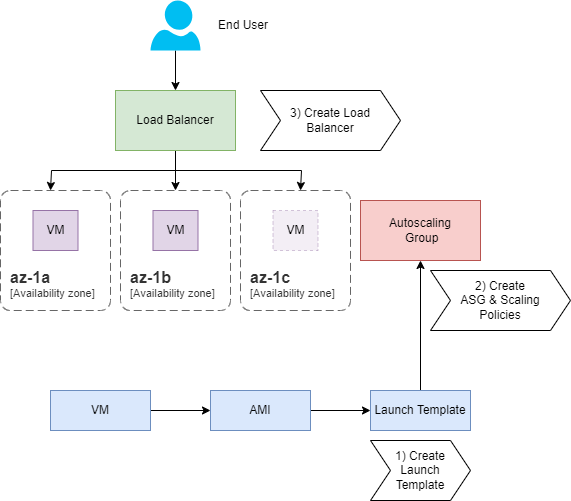

The diagram above was exported from draw.io. Its source (the exported page's mxGraphModel, read from the mxfile embedded in the PNG):
<mxGraphModel dx="794" dy="420" grid="1" gridSize="10" guides="1" tooltips="1" connect="1" arrows="1" fold="1" page="1" pageScale="1" pageWidth="1169" pageHeight="827" math="0" shadow="0">
  <root>
    <mxCell id="0" />
    <mxCell id="1" parent="0" />
    <mxCell id="rrX699dWA6mSnrr870Ya-3" style="edgeStyle=orthogonalEdgeStyle;rounded=0;orthogonalLoop=1;jettySize=auto;html=1;" edge="1" parent="1" source="rrX699dWA6mSnrr870Ya-1" target="rrX699dWA6mSnrr870Ya-2">
      <mxGeometry relative="1" as="geometry" />
    </mxCell>
    <mxCell id="rrX699dWA6mSnrr870Ya-1" value="VM" style="rounded=0;whiteSpace=wrap;html=1;fillColor=#dae8fc;strokeColor=#6c8ebf;" vertex="1" parent="1">
      <mxGeometry x="220" y="400" width="100" height="40" as="geometry" />
    </mxCell>
    <mxCell id="rrX699dWA6mSnrr870Ya-5" style="edgeStyle=orthogonalEdgeStyle;rounded=0;orthogonalLoop=1;jettySize=auto;html=1;entryX=0;entryY=0.5;entryDx=0;entryDy=0;" edge="1" parent="1" source="rrX699dWA6mSnrr870Ya-2" target="rrX699dWA6mSnrr870Ya-4">
      <mxGeometry relative="1" as="geometry" />
    </mxCell>
    <mxCell id="rrX699dWA6mSnrr870Ya-2" value="AMI" style="rounded=0;whiteSpace=wrap;html=1;fillColor=#dae8fc;strokeColor=#6c8ebf;" vertex="1" parent="1">
      <mxGeometry x="380" y="400" width="100" height="40" as="geometry" />
    </mxCell>
    <mxCell id="rrX699dWA6mSnrr870Ya-7" style="edgeStyle=orthogonalEdgeStyle;rounded=0;orthogonalLoop=1;jettySize=auto;html=1;entryX=0.5;entryY=1;entryDx=0;entryDy=0;" edge="1" parent="1" source="rrX699dWA6mSnrr870Ya-4" target="rrX699dWA6mSnrr870Ya-6">
      <mxGeometry relative="1" as="geometry" />
    </mxCell>
    <mxCell id="rrX699dWA6mSnrr870Ya-4" value="Launch Template" style="rounded=0;whiteSpace=wrap;html=1;fillColor=#dae8fc;strokeColor=#6c8ebf;" vertex="1" parent="1">
      <mxGeometry x="540" y="400" width="100" height="40" as="geometry" />
    </mxCell>
    <mxCell id="rrX699dWA6mSnrr870Ya-6" value="Autoscaling&lt;br&gt;&amp;nbsp;Group" style="rounded=0;whiteSpace=wrap;html=1;fillColor=#f8cecc;strokeColor=#b85450;" vertex="1" parent="1">
      <mxGeometry x="530" y="210" width="120" height="60" as="geometry" />
    </mxCell>
    <mxCell id="rrX699dWA6mSnrr870Ya-18" style="edgeStyle=orthogonalEdgeStyle;rounded=0;orthogonalLoop=1;jettySize=auto;html=1;" edge="1" parent="1" source="rrX699dWA6mSnrr870Ya-8">
      <mxGeometry relative="1" as="geometry">
        <mxPoint x="345" y="200" as="targetPoint" />
      </mxGeometry>
    </mxCell>
    <mxCell id="rrX699dWA6mSnrr870Ya-19" style="edgeStyle=orthogonalEdgeStyle;rounded=0;orthogonalLoop=1;jettySize=auto;html=1;" edge="1" parent="1" source="rrX699dWA6mSnrr870Ya-8">
      <mxGeometry relative="1" as="geometry">
        <mxPoint x="220" y="200" as="targetPoint" />
        <Array as="points">
          <mxPoint x="345" y="180" />
          <mxPoint x="221" y="180" />
        </Array>
      </mxGeometry>
    </mxCell>
    <mxCell id="rrX699dWA6mSnrr870Ya-20" style="edgeStyle=orthogonalEdgeStyle;rounded=0;orthogonalLoop=1;jettySize=auto;html=1;" edge="1" parent="1" source="rrX699dWA6mSnrr870Ya-8">
      <mxGeometry relative="1" as="geometry">
        <mxPoint x="470" y="200" as="targetPoint" />
        <Array as="points">
          <mxPoint x="345" y="180" />
          <mxPoint x="471" y="180" />
        </Array>
      </mxGeometry>
    </mxCell>
    <mxCell id="rrX699dWA6mSnrr870Ya-8" value="Load Balancer" style="rounded=0;whiteSpace=wrap;html=1;fillColor=#d5e8d4;strokeColor=#82b366;" vertex="1" parent="1">
      <mxGeometry x="285" y="100" width="120" height="60" as="geometry" />
    </mxCell>
    <object placeholders="1" c4Name="az-1a" c4Type="SystemScopeBoundary" c4Application="Availability zone" label="&lt;font style=&quot;font-size: 16px&quot;&gt;&lt;b&gt;&lt;div style=&quot;text-align: left&quot;&gt;%c4Name%&lt;/div&gt;&lt;/b&gt;&lt;/font&gt;&lt;div style=&quot;text-align: left&quot;&gt;[%c4Application%]&lt;/div&gt;" id="rrX699dWA6mSnrr870Ya-9">
      <mxCell style="rounded=1;fontSize=11;whiteSpace=wrap;html=1;dashed=1;arcSize=20;fillColor=none;strokeColor=#666666;fontColor=#333333;labelBackgroundColor=none;align=left;verticalAlign=bottom;labelBorderColor=none;spacingTop=0;spacing=10;dashPattern=8 4;metaEdit=1;rotatable=0;perimeter=rectanglePerimeter;noLabel=0;labelPadding=0;allowArrows=0;connectable=0;expand=0;recursiveResize=0;editable=1;pointerEvents=0;absoluteArcSize=1;points=[[0.25,0,0],[0.5,0,0],[0.75,0,0],[1,0.25,0],[1,0.5,0],[1,0.75,0],[0.75,1,0],[0.5,1,0],[0.25,1,0],[0,0.75,0],[0,0.5,0],[0,0.25,0]];" vertex="1" parent="1">
        <mxGeometry x="170" y="200" width="110" height="120" as="geometry" />
      </mxCell>
    </object>
    <mxCell id="rrX699dWA6mSnrr870Ya-10" value="VM" style="rounded=0;whiteSpace=wrap;html=1;fillColor=#e1d5e7;strokeColor=#9673a6;" vertex="1" parent="1">
      <mxGeometry x="202.5" y="220" width="45" height="40" as="geometry" />
    </mxCell>
    <mxCell id="rrX699dWA6mSnrr870Ya-11" value="1) Create &lt;br&gt;Launch &lt;br&gt;Template" style="shape=step;perimeter=stepPerimeter;whiteSpace=wrap;html=1;fixedSize=1;" vertex="1" parent="1">
      <mxGeometry x="540" y="450" width="100" height="60" as="geometry" />
    </mxCell>
    <mxCell id="rrX699dWA6mSnrr870Ya-12" value="2) Create &lt;br&gt;ASG &amp;amp; Scaling &lt;br&gt;Policies" style="shape=step;perimeter=stepPerimeter;whiteSpace=wrap;html=1;fixedSize=1;" vertex="1" parent="1">
      <mxGeometry x="600" y="280" width="140" height="60" as="geometry" />
    </mxCell>
    <mxCell id="rrX699dWA6mSnrr870Ya-13" value="3) Create Load &lt;br&gt;Balancer" style="shape=step;perimeter=stepPerimeter;whiteSpace=wrap;html=1;fixedSize=1;" vertex="1" parent="1">
      <mxGeometry x="430" y="100" width="140" height="60" as="geometry" />
    </mxCell>
    <object placeholders="1" c4Name="az-1b" c4Type="SystemScopeBoundary" c4Application="Availability zone" label="&lt;font style=&quot;font-size: 16px&quot;&gt;&lt;b&gt;&lt;div style=&quot;text-align: left&quot;&gt;%c4Name%&lt;/div&gt;&lt;/b&gt;&lt;/font&gt;&lt;div style=&quot;text-align: left&quot;&gt;[%c4Application%]&lt;/div&gt;" id="rrX699dWA6mSnrr870Ya-14">
      <mxCell style="rounded=1;fontSize=11;whiteSpace=wrap;html=1;dashed=1;arcSize=20;fillColor=none;strokeColor=#666666;fontColor=#333333;labelBackgroundColor=none;align=left;verticalAlign=bottom;labelBorderColor=none;spacingTop=0;spacing=10;dashPattern=8 4;metaEdit=1;rotatable=0;perimeter=rectanglePerimeter;noLabel=0;labelPadding=0;allowArrows=0;connectable=0;expand=0;recursiveResize=0;editable=1;pointerEvents=0;absoluteArcSize=1;points=[[0.25,0,0],[0.5,0,0],[0.75,0,0],[1,0.25,0],[1,0.5,0],[1,0.75,0],[0.75,1,0],[0.5,1,0],[0.25,1,0],[0,0.75,0],[0,0.5,0],[0,0.25,0]];" vertex="1" parent="1">
        <mxGeometry x="290" y="200" width="110" height="120" as="geometry" />
      </mxCell>
    </object>
    <mxCell id="rrX699dWA6mSnrr870Ya-15" value="VM" style="rounded=0;whiteSpace=wrap;html=1;fillColor=#e1d5e7;strokeColor=#9673a6;" vertex="1" parent="1">
      <mxGeometry x="322.5" y="220" width="45" height="40" as="geometry" />
    </mxCell>
    <object placeholders="1" c4Name="az-1c" c4Type="SystemScopeBoundary" c4Application="Availability zone" label="&lt;font style=&quot;font-size: 16px&quot;&gt;&lt;b&gt;&lt;div style=&quot;text-align: left&quot;&gt;%c4Name%&lt;/div&gt;&lt;/b&gt;&lt;/font&gt;&lt;div style=&quot;text-align: left&quot;&gt;[%c4Application%]&lt;/div&gt;" id="rrX699dWA6mSnrr870Ya-16">
      <mxCell style="rounded=1;fontSize=11;whiteSpace=wrap;html=1;dashed=1;arcSize=20;fillColor=none;strokeColor=#666666;fontColor=#333333;labelBackgroundColor=none;align=left;verticalAlign=bottom;labelBorderColor=none;spacingTop=0;spacing=10;dashPattern=8 4;metaEdit=1;rotatable=0;perimeter=rectanglePerimeter;noLabel=0;labelPadding=0;allowArrows=0;connectable=0;expand=0;recursiveResize=0;editable=1;pointerEvents=0;absoluteArcSize=1;points=[[0.25,0,0],[0.5,0,0],[0.75,0,0],[1,0.25,0],[1,0.5,0],[1,0.75,0],[0.75,1,0],[0.5,1,0],[0.25,1,0],[0,0.75,0],[0,0.5,0],[0,0.25,0]];" vertex="1" parent="1">
        <mxGeometry x="410" y="200" width="110" height="120" as="geometry" />
      </mxCell>
    </object>
    <mxCell id="rrX699dWA6mSnrr870Ya-17" value="VM" style="rounded=0;whiteSpace=wrap;html=1;fillColor=#e1d5e7;strokeColor=#9673a6;dashed=1;opacity=40;" vertex="1" parent="1">
      <mxGeometry x="442.5" y="220" width="45" height="40" as="geometry" />
    </mxCell>
    <mxCell id="rrX699dWA6mSnrr870Ya-22" style="edgeStyle=orthogonalEdgeStyle;rounded=0;orthogonalLoop=1;jettySize=auto;html=1;entryX=0.5;entryY=0;entryDx=0;entryDy=0;" edge="1" parent="1" source="rrX699dWA6mSnrr870Ya-21" target="rrX699dWA6mSnrr870Ya-8">
      <mxGeometry relative="1" as="geometry" />
    </mxCell>
    <mxCell id="rrX699dWA6mSnrr870Ya-21" value="" style="verticalLabelPosition=bottom;html=1;verticalAlign=top;align=center;strokeColor=none;fillColor=#00BEF2;shape=mxgraph.azure.user;" vertex="1" parent="1">
      <mxGeometry x="320" y="10" width="50" height="50" as="geometry" />
    </mxCell>
    <mxCell id="rrX699dWA6mSnrr870Ya-23" value="End User" style="text;html=1;strokeColor=none;fillColor=none;align=center;verticalAlign=middle;whiteSpace=wrap;rounded=0;" vertex="1" parent="1">
      <mxGeometry x="382.5" y="20" width="60" height="30" as="geometry" />
    </mxCell>
  </root>
</mxGraphModel>